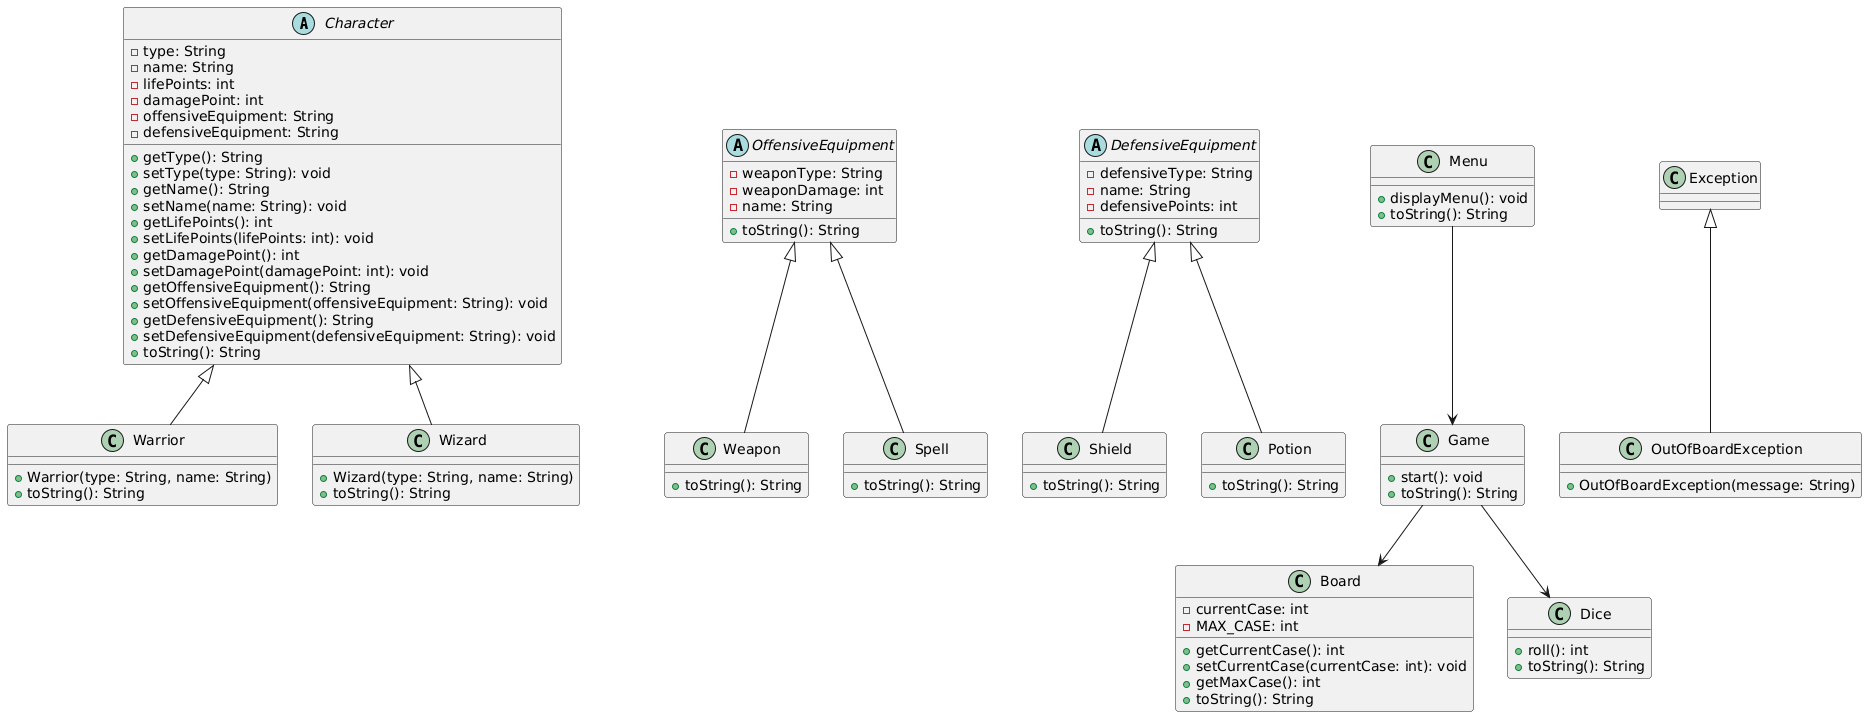

The diagram above was rendered by PlantUML. Its source (embedded in the PNG):
@startuml
' Classes abstraites
abstract class Character {
  - type: String
  - name: String
  - lifePoints: int
  - damagePoint: int
  - offensiveEquipment: String
  - defensiveEquipment: String
  + getType(): String
  + setType(type: String): void
  + getName(): String
  + setName(name: String): void
  + getLifePoints(): int
  + setLifePoints(lifePoints: int): void
  + getDamagePoint(): int
  + setDamagePoint(damagePoint: int): void
  + getOffensiveEquipment(): String
  + setOffensiveEquipment(offensiveEquipment: String): void
  + getDefensiveEquipment(): String
  + setDefensiveEquipment(defensiveEquipment: String): void
  + toString(): String
}

abstract class OffensiveEquipment {
  - weaponType: String
  - weaponDamage: int
  - name: String
  + toString(): String
}

abstract class DefensiveEquipment {
  - defensiveType: String
  - name: String
  - defensivePoints: int
  + toString(): String
}

' Classes concrètes
class Warrior {
  + Warrior(type: String, name: String)
  + toString(): String
}

class Wizard {
  + Wizard(type: String, name: String)
  + toString(): String
}

class Weapon {
  + toString(): String
}

class Spell {
  + toString(): String
}

class Shield {
  + toString(): String
}

class Potion {
  + toString(): String
}

' Autres classes
class Board {
  - currentCase: int
  - MAX_CASE: int
  + getCurrentCase(): int
  + setCurrentCase(currentCase: int): void
  + getMaxCase(): int
  + toString(): String
}

class Dice {
  + roll(): int
  + toString(): String
}

class Game {
  + start(): void
  + toString(): String
}

class Menu {
  + displayMenu(): void
  + toString(): String
}

class OutOfBoardException {
  + OutOfBoardException(message: String)
}

' Relations d'héritage
Character <|-- Warrior
Character <|-- Wizard
OffensiveEquipment <|-- Weapon
OffensiveEquipment <|-- Spell
DefensiveEquipment <|-- Shield
DefensiveEquipment <|-- Potion
Exception <|-- OutOfBoardException

' Relations d'association
Game --> Board
Game --> Dice
Menu --> Game
@enduml